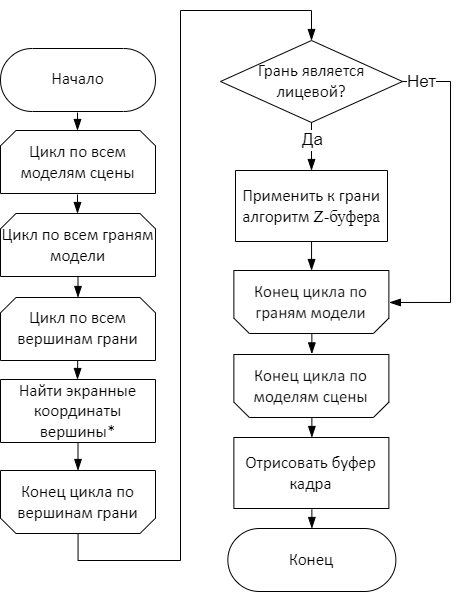

The diagram above was exported from draw.io. Its source (the exported page's mxGraphModel, read from the mxfile embedded in the PNG):
<mxGraphModel dx="1117" dy="836" grid="1" gridSize="10" guides="1" tooltips="1" connect="1" arrows="1" fold="1" page="1" pageScale="1" pageWidth="827" pageHeight="1169" math="0" shadow="0">
  <root>
    <mxCell id="0" />
    <mxCell id="1" value="Блок-схема" parent="0" />
    <mxCell id="3" value="&lt;div style=&quot;font-size: 1px&quot;&gt;&lt;font style=&quot;font-size:16.93px;font-family:Calibri;color:#000000;direction:ltr;letter-spacing:0px;line-height:120%;opacity:1&quot;&gt;Начало&lt;br/&gt;&lt;/font&gt;&lt;/div&gt;" style="verticalAlign=middle;align=center;vsdxID=1;fillColor=#FFFFFF;gradientColor=none;shape=stencil(tVJBDsIgEHwNRxoEG+O51n8QS9uNCM2Ctv5eEI2ttV6Mt9md2d0MDBGFa2WnCGfOoz2qHirfErEjnINpFYIPiIiSiKK2qBq0Z1OlupNRGdHJXuKGIc1xluV5nOLsmjorxu71Psk1mJF8s83WX+USD4HD+XZ86PMkX1745KkcwFG0XnqwZsJpiY2i4RSttWwmlOuV6mbtj17m1n9ysvySf/ESwOtPa9A6RWLMv2cgtFJ+RHkD);strokeColor=#000000;spacingTop=-1;spacingBottom=-1;spacingLeft=-1;spacingRight=-1;points=[[0.5,0,0],[0.5,0.5,0],[1,0.5,0]];labelBackgroundColor=none;rounded=0;html=1;whiteSpace=wrap;" parent="1" vertex="1">
      <mxGeometry x="40" y="88" width="155" height="63" as="geometry" />
    </mxCell>
    <mxCell id="4" value="&lt;div style=&quot;font-size: 1px&quot;&gt;&lt;font style=&quot;font-size:16.93px;font-family:Calibri;color:#000000;direction:ltr;letter-spacing:0px;line-height:120%;opacity:1&quot;&gt;Цикл по всем моделям сцены&lt;br&gt;&lt;/font&gt;&lt;/div&gt;" style="verticalAlign=middle;align=center;vsdxID=2;fillColor=#FFFFFF;gradientColor=none;shape=stencil(xZTbDoIwDIafZpeQsWHUaw+Jj7HogMa5kTIV3t6RaWAeUKPGux7+tvmapoTPqkKUkjBaWTRbeYSNLQifE8ZAFxLBOovwBeGzzKDM0ez1xvulaJWttTOHtkPt62hbwWjjvYR6f+mlCnRPekl+Qyxw7XJ4Fq90Bhps4yuwuRd90pfWkaihitBYYcHogE4JzGXkZkaZEnmQqo5Sljfhl5BYGnP+GCqJ03EIxOPRdBCm6/g2TvI2zjScPQj+qvLzBU2CBf1xPb85378d7yCOM7r/kIFS/r3089f/xIX8L+KLEw==);points=[[1,0.5,0],[0.5,0.5,0],[0.5,0,0],[0.05,0.12,0],[0.95,0.12,0],[1,0.12,0]];labelBackgroundColor=none;rounded=0;html=1;whiteSpace=wrap;" parent="1" vertex="1">
      <mxGeometry x="40" y="170" width="155" height="63" as="geometry" />
    </mxCell>
    <mxCell id="5" value="&lt;div style=&quot;font-size: 1px&quot;&gt;&lt;font style=&quot;font-size:16.93px;font-family:Calibri;color:#000000;direction:ltr;letter-spacing:0px;line-height:120%;opacity:1&quot;&gt;Цикл по всем граням модели&lt;br&gt;&lt;/font&gt;&lt;/div&gt;" style="verticalAlign=middle;align=center;vsdxID=17;fillColor=#FFFFFF;gradientColor=none;shape=stencil(xZTbDoIwDIafZpeQsWHUaw+Jj7HogMa5kTIV3t6RaWAeUKPGux7+tvmapoTPqkKUkjBaWTRbeYSNLQifE8ZAFxLBOovwBeGzzKDM0ez1xvulaJWttTOHtkPt62hbwWjjvYR6f+mlCnRPekl+Qyxw7XJ4Fq90Bhps4yuwuRd90pfWkaihitBYYcHogE4JzGXkZkaZEnmQqo5Sljfhl5BYGnP+GCqJ03EIxOPRdBCm6/g2TvI2zjScPQj+qvLzBU2CBf1xPb85378d7yCOM7r/kIFS/r3089f/xIX8L+KLEw==);points=[[1,0.5,0],[0.5,0.5,0],[0.5,0,0],[0.05,0.12,0],[0.95,0.12,0],[1,0.12,0]];labelBackgroundColor=none;rounded=0;html=1;whiteSpace=wrap;" parent="1" vertex="1">
      <mxGeometry x="40" y="253" width="155" height="63" as="geometry" />
    </mxCell>
    <mxCell id="6" value="&lt;div style=&quot;font-size: 1px&quot;&gt;&lt;font style=&quot;font-size:16.93px;font-family:Calibri;color:#000000;direction:ltr;letter-spacing:0px;line-height:120%;opacity:1&quot;&gt;Найти экранные координаты вершины*&lt;br&gt;&lt;/font&gt;&lt;/div&gt;" style="verticalAlign=middle;align=center;vsdxID=19;fillColor=#FFFFFF;gradientColor=none;shape=stencil(nZBLDoAgDERP0z3SIyjew0SURgSD+Lu9kMZoXLhwN9O+tukAlrNpJg1SzDH4QW/URgNYgZTkjA4UkwJUgGXng+6DX1zLfmoymdXo17xh5zmRJ6Q42BWCfc2oJfdAr+Yv+AP9Cb7OJ3H/2JG1HNGz/84klThPVCc=);strokeColor=#000000;spacingTop=-1;spacingBottom=-1;spacingLeft=-1;spacingRight=-1;points=[[1,0.5,0],[0.5,0.5,0],[0.5,0,0]];labelBackgroundColor=none;rounded=0;html=1;whiteSpace=wrap;" parent="1" vertex="1">
      <mxGeometry x="40" y="419" width="155" height="63" as="geometry" />
    </mxCell>
    <mxCell id="15" value="&lt;div style=&quot;font-size: 1px&quot;&gt;&lt;p style=&quot;align:center;margin-left:0;margin-right:0;margin-top:0px;margin-bottom:0px;text-indent:0;valign:middle;direction:ltr;&quot;&gt;&lt;font style=&quot;font-size:16.93px;font-family:Calibri;color:#000000;direction:ltr;letter-spacing:0px;line-height:120%;opacity:1&quot;&gt;Применить к грани алгоритм&amp;nbsp;&lt;/font&gt;&lt;font style=&quot;font-size:16.93px;font-family:Themed;color:#000000;direction:ltr;letter-spacing:0px;line-height:120%;opacity:1&quot;&gt;Z-&lt;/font&gt;&lt;font style=&quot;font-size:16.93px;font-family:Themed;color:#000000;direction:ltr;letter-spacing:0px;line-height:120%;opacity:1&quot;&gt;буфера&lt;br&gt;&lt;/font&gt;&lt;/p&gt;&lt;/div&gt;" style="verticalAlign=middle;align=center;vsdxID=26;fillColor=#FFFFFF;gradientColor=none;shape=stencil(nZBLDoAgDERP0z3SIyjew0SURgSD+Lu9kMZoXLhwN9O+tukAlrNpJg1SzDH4QW/URgNYgZTkjA4UkwJUgGXng+6DX1zLfmoymdXo17xh5zmRJ6Q42BWCfc2oJfdAr+Yv+AP9Cb7OJ3H/2JG1HNGz/84klThPVCc=);strokeColor=#000000;spacingTop=-1;spacingBottom=-1;spacingLeft=-1;spacingRight=-1;points=[[1,0.5,0],[0.5,0.5,0],[0.5,0,0]];labelBackgroundColor=none;rounded=0;html=1;whiteSpace=wrap;" parent="1" vertex="1">
      <mxGeometry x="275" y="210" width="152" height="71" as="geometry" />
    </mxCell>
    <mxCell id="16" style="vsdxID=37;rotation=180;fillColor=#FFFFFF;gradientColor=none;shape=stencil(xZTbDoIwDIafZpeQsWHUaw+Jj7HogMa5kTIV3t6RaWAeUKPGux7+tvmapoTPqkKUkjBaWTRbeYSNLQifE8ZAFxLBOovwBeGzzKDM0ez1xvulaJWttTOHtkPt62hbwWjjvYR6f+mlCnRPekl+Qyxw7XJ4Fq90Bhps4yuwuRd90pfWkaihitBYYcHogE4JzGXkZkaZEnmQqo5Sljfhl5BYGnP+GCqJ03EIxOPRdBCm6/g2TvI2zjScPQj+qvLzBU2CBf1xPb85378d7yCOM7r/kIFS/r3089f/xIX8L+KLEw==);points=[[1,0.5,0],[0.5,0.5,0],[0.5,0,0],[0.05,0.12,0],[0.95,0.12,0],[1,0.12,0]];labelBackgroundColor=none;rounded=0;html=1;whiteSpace=wrap;" parent="1" vertex="1">
      <mxGeometry x="273.37" y="310" width="155" height="63" as="geometry" />
    </mxCell>
    <mxCell id="17" value="&lt;div style=&quot;font-size: 1px&quot;&gt;&lt;font style=&quot;font-size:16.93px;font-family:Calibri;color:#000000;direction:ltr;letter-spacing:0px;line-height:120%;opacity:1&quot;&gt;Конец цикла по граням модели&lt;br&gt;&lt;/font&gt;&lt;/div&gt;" style="text;vsdxID=37;rotation=359.91;fillColor=none;gradientColor=none;points=[[1,0.5,0],[0.5,0.5,0],[0.5,0,0],[0.05,0.12,0],[0.95,0.12,0],[1,0.12,0]];labelBackgroundColor=none;rounded=0;html=1;whiteSpace=wrap;verticalAlign=middle;align=center;strokeColor=none;;html=1;" parent="16" vertex="1">
      <mxGeometry width="155.49" height="63.91" as="geometry" />
    </mxCell>
    <mxCell id="18" style="vsdxID=43;rotation=180;fillColor=#FFFFFF;gradientColor=none;shape=stencil(xZTbDoIwDIafZpeQsWHUaw+Jj7HogMa5kTIV3t6RaWAeUKPGux7+tvmapoTPqkKUkjBaWTRbeYSNLQifE8ZAFxLBOovwBeGzzKDM0ez1xvulaJWttTOHtkPt62hbwWjjvYR6f+mlCnRPekl+Qyxw7XJ4Fq90Bhps4yuwuRd90pfWkaihitBYYcHogE4JzGXkZkaZEnmQqo5Sljfhl5BYGnP+GCqJ03EIxOPRdBCm6/g2TvI2zjScPQj+qvLzBU2CBf1xPb85378d7yCOM7r/kIFS/r3089f/xIX8L+KLEw==);points=[[1,0.5,0],[0.5,0.5,0],[0.5,0,0],[0.05,0.12,0],[0.95,0.12,0],[1,0.12,0]];labelBackgroundColor=none;rounded=0;html=1;whiteSpace=wrap;" parent="1" vertex="1">
      <mxGeometry x="273.37" y="394" width="155" height="63" as="geometry" />
    </mxCell>
    <mxCell id="19" value="&lt;div style=&quot;font-size: 1px&quot;&gt;&lt;font style=&quot;font-size:16.93px;font-family:Calibri;color:#000000;direction:ltr;letter-spacing:0px;line-height:120%;opacity:1&quot;&gt;Конец цикла по моделям сцены&lt;br&gt;&lt;/font&gt;&lt;/div&gt;" style="text;vsdxID=43;rotation=359.91;fillColor=none;gradientColor=none;points=[[1,0.5,0],[0.5,0.5,0],[0.5,0,0],[0.05,0.12,0],[0.95,0.12,0],[1,0.12,0]];labelBackgroundColor=none;rounded=0;html=1;whiteSpace=wrap;verticalAlign=middle;align=center;strokeColor=none;;html=1;" parent="18" vertex="1">
      <mxGeometry width="155.49" height="63.91" as="geometry" />
    </mxCell>
    <mxCell id="20" value="&lt;div style=&quot;font-size: 1px&quot;&gt;&lt;font style=&quot;font-size:16.93px;font-family:Calibri;color:#000000;direction:ltr;letter-spacing:0px;line-height:120%;opacity:1&quot;&gt;Отрисовать буфер кадра&lt;br/&gt;&lt;/font&gt;&lt;/div&gt;" style="verticalAlign=middle;align=center;vsdxID=44;fillColor=#FFFFFF;gradientColor=none;shape=stencil(nZBLDoAgDERP0z3SIyjew0SURgSD+Lu9kMZoXLhwN9O+tukAlrNpJg1SzDH4QW/URgNYgZTkjA4UkwJUgGXng+6DX1zLfmoymdXo17xh5zmRJ6Q42BWCfc2oJfdAr+Yv+AP9Cb7OJ3H/2JG1HNGz/84klThPVCc=);strokeColor=#000000;spacingTop=-1;spacingBottom=-1;spacingLeft=-1;spacingRight=-1;points=[[1,0.5,0],[0.5,0.5,0],[0.5,0,0]];labelBackgroundColor=none;rounded=0;html=1;whiteSpace=wrap;" parent="1" vertex="1">
      <mxGeometry x="273.37" y="477" width="155" height="71" as="geometry" />
    </mxCell>
    <mxCell id="21" value="&lt;div style=&quot;font-size: 1px&quot;&gt;&lt;font style=&quot;font-size:16.93px;font-family:Calibri;color:#000000;direction:ltr;letter-spacing:0px;line-height:120%;opacity:1&quot;&gt;Конец&lt;br/&gt;&lt;/font&gt;&lt;/div&gt;" style="verticalAlign=middle;align=center;vsdxID=45;fillColor=#FFFFFF;gradientColor=none;shape=stencil(tVLREoIgEPwaHnEQqrFn0/9gEpWJwDko7e+DsEkze2l627vdu5uFRSy3Le8EosQ6MCfRy8q1iB0QpVK3AqTzCLECsbw2IBowF13FuuNBGdDZXMOGIc6lWbLfhSlKbmOHkEddRrmSeiLP0oRsvsk5HD0Hy+0w6rdRvr7wyWM+SIvBOO6k0TNOcWgE9qdwrXgzo2wvRLdof/SytP6Tk/WX/IsXD15/WkulYiSm/HsGfCvmhxV3);strokeColor=#000000;spacingTop=-1;spacingBottom=-1;spacingLeft=-1;spacingRight=-1;points=[[0.5,0,0],[0.5,0.5,0],[1,0.5,0]];labelBackgroundColor=none;rounded=0;html=1;whiteSpace=wrap;" parent="1" vertex="1">
      <mxGeometry x="267.37" y="568" width="168" height="63" as="geometry" />
    </mxCell>
    <mxCell id="2VHlhwfy4bFdqbPnvU5Y-39" value="&lt;div style=&quot;font-size: 1px&quot;&gt;&lt;font style=&quot;font-size:16.93px;font-family:Calibri;color:#000000;direction:ltr;letter-spacing:0px;line-height:120%;opacity:1&quot;&gt;Цикл по всем вершинам грани&lt;br&gt;&lt;/font&gt;&lt;/div&gt;" style="verticalAlign=middle;align=center;vsdxID=17;fillColor=#FFFFFF;gradientColor=none;shape=stencil(xZTbDoIwDIafZpeQsWHUaw+Jj7HogMa5kTIV3t6RaWAeUKPGux7+tvmapoTPqkKUkjBaWTRbeYSNLQifE8ZAFxLBOovwBeGzzKDM0ez1xvulaJWttTOHtkPt62hbwWjjvYR6f+mlCnRPekl+Qyxw7XJ4Fq90Bhps4yuwuRd90pfWkaihitBYYcHogE4JzGXkZkaZEnmQqo5Sljfhl5BYGnP+GCqJ03EIxOPRdBCm6/g2TvI2zjScPQj+qvLzBU2CBf1xPb85378d7yCOM7r/kIFS/r3089f/xIX8L+KLEw==);points=[[1,0.5,0],[0.5,0.5,0],[0.5,0,0],[0.05,0.12,0],[0.95,0.12,0],[1,0.12,0]];labelBackgroundColor=none;rounded=0;html=1;whiteSpace=wrap;" vertex="1" parent="1">
      <mxGeometry x="40" y="337" width="155" height="63" as="geometry" />
    </mxCell>
    <mxCell id="2VHlhwfy4bFdqbPnvU5Y-40" style="vsdxID=48;edgeStyle=none;startArrow=none;endArrow=blockThin;startSize=9;endSize=9;spacingTop=0;spacingBottom=0;spacingLeft=0;spacingRight=0;verticalAlign=middle;html=1;labelBackgroundColor=#ffffff;rounded=0;" edge="1" parent="1" source="5" target="2VHlhwfy4bFdqbPnvU5Y-39">
      <mxGeometry relative="1" as="geometry">
        <mxPoint x="10" as="offset" />
        <Array as="points" />
        <mxPoint x="127.27972027972032" y="410" as="sourcePoint" />
        <mxPoint x="127" y="450" as="targetPoint" />
      </mxGeometry>
    </mxCell>
    <mxCell id="2" value="Соединительная линия" parent="0" />
    <mxCell id="22" parent="2" vertex="1">
      <mxGeometry x="340" y="502" as="geometry" />
    </mxCell>
    <mxCell id="24" parent="2" vertex="1">
      <mxGeometry x="468" y="490" as="geometry" />
    </mxCell>
    <mxCell id="27" style="vsdxID=61;edgeStyle=none;startArrow=none;endArrow=blockThin;startSize=9;endSize=9;spacingTop=0;spacingBottom=0;spacingLeft=0;spacingRight=0;verticalAlign=middle;html=1;labelBackgroundColor=#ffffff;rounded=0;exitX=0.5032258064516129;exitY=1.0140845070422535;exitDx=0;exitDy=0;exitPerimeter=0;entryX=0.5;entryY=0;entryDx=0;entryDy=0;entryPerimeter=0;" parent="2" source="20" target="21" edge="1">
      <mxGeometry relative="1" as="geometry">
        <mxPoint x="10" y="-1" as="offset" />
        <Array as="points" />
      </mxGeometry>
    </mxCell>
    <mxCell id="28" style="vsdxID=58;edgeStyle=none;startArrow=none;endArrow=blockThin;startSize=9;endSize=9;spacingTop=0;spacingBottom=0;spacingLeft=0;spacingRight=0;verticalAlign=middle;html=1;labelBackgroundColor=#ffffff;rounded=0;entryX=0.5032258064516129;entryY=0;entryDx=0;entryDy=0;entryPerimeter=0;" parent="2" source="18" target="20" edge="1">
      <mxGeometry relative="1" as="geometry">
        <mxPoint x="10" y="-1" as="offset" />
        <Array as="points">
          <mxPoint x="351.37" y="457" />
        </Array>
      </mxGeometry>
    </mxCell>
    <mxCell id="29" style="vsdxID=57;edgeStyle=none;startArrow=none;endArrow=blockThin;startSize=9;endSize=9;spacingTop=0;spacingBottom=0;spacingLeft=0;spacingRight=0;verticalAlign=middle;html=1;labelBackgroundColor=#ffffff;rounded=0;" parent="2" source="16" target="18" edge="1">
      <mxGeometry relative="1" as="geometry">
        <mxPoint x="10" y="-1" as="offset" />
        <Array as="points">
          <mxPoint x="351.37" y="374" />
          <mxPoint x="351.37" y="393.4" />
        </Array>
      </mxGeometry>
    </mxCell>
    <mxCell id="36" style="vsdxID=46;edgeStyle=none;startArrow=none;endArrow=blockThin;startSize=9;endSize=9;spacingTop=0;spacingBottom=0;spacingLeft=0;spacingRight=0;verticalAlign=middle;html=1;labelBackgroundColor=#ffffff;rounded=0;exitX=0.4967741935483871;exitY=1.0158730158730158;exitDx=0;exitDy=0;exitPerimeter=0;entryX=0.4967741935483871;entryY=0;entryDx=0;entryDy=0;entryPerimeter=0;" parent="2" source="3" target="4" edge="1">
      <mxGeometry relative="1" as="geometry">
        <mxPoint x="10" as="offset" />
        <Array as="points" />
      </mxGeometry>
    </mxCell>
    <mxCell id="37" style="vsdxID=47;edgeStyle=none;startArrow=none;endArrow=blockThin;startSize=9;endSize=9;spacingTop=0;spacingBottom=0;spacingLeft=0;spacingRight=0;verticalAlign=middle;html=1;labelBackgroundColor=#ffffff;rounded=0;exitX=0.4967741935483871;exitY=1.0158730158730158;exitDx=0;exitDy=0;exitPerimeter=0;entryX=0.4967741935483871;entryY=0;entryDx=0;entryDy=0;entryPerimeter=0;" parent="2" source="4" target="5" edge="1">
      <mxGeometry relative="1" as="geometry">
        <mxPoint x="10" as="offset" />
        <Array as="points" />
      </mxGeometry>
    </mxCell>
    <mxCell id="38" style="vsdxID=48;edgeStyle=none;startArrow=none;endArrow=blockThin;startSize=9;endSize=9;spacingTop=0;spacingBottom=0;spacingLeft=0;spacingRight=0;verticalAlign=middle;html=1;labelBackgroundColor=#ffffff;rounded=0;entryX=0.4967741935483871;entryY=0;entryDx=0;entryDy=0;entryPerimeter=0;" parent="2" source="2VHlhwfy4bFdqbPnvU5Y-39" target="6" edge="1">
      <mxGeometry relative="1" as="geometry">
        <mxPoint x="10" as="offset" />
        <Array as="points" />
        <mxPoint x="117" y="400" as="sourcePoint" />
      </mxGeometry>
    </mxCell>
    <mxCell id="39" style="vsdxID=49;edgeStyle=orthogonalEdgeStyle;startArrow=none;endArrow=blockThin;startSize=9;endSize=9;spacingTop=0;spacingBottom=0;spacingLeft=0;spacingRight=0;verticalAlign=middle;html=1;labelBackgroundColor=#ffffff;rounded=0;entryX=0.5;entryY=0;entryDx=0;entryDy=0;entryPerimeter=0;" parent="2" source="2VHlhwfy4bFdqbPnvU5Y-41" target="2VHlhwfy4bFdqbPnvU5Y-47" edge="1">
      <mxGeometry relative="1" as="geometry">
        <mxPoint x="10" as="offset" />
        <Array as="points">
          <mxPoint x="118" y="600" />
          <mxPoint x="220" y="600" />
          <mxPoint x="220" y="50" />
          <mxPoint x="351" y="50" />
        </Array>
        <mxPoint x="230" y="370" as="targetPoint" />
      </mxGeometry>
    </mxCell>
    <mxCell id="2VHlhwfy4bFdqbPnvU5Y-41" value="&lt;div style=&quot;font-size: 1px&quot;&gt;&lt;font style=&quot;font-size:16.93px;font-family:Calibri;color:#000000;direction:ltr;letter-spacing:0px;line-height:120%;opacity:1&quot;&gt;Конец цикла по вершинам грани&lt;br&gt;&lt;/font&gt;&lt;/div&gt;" style="verticalAlign=middle;align=center;vsdxID=17;fillColor=#FFFFFF;gradientColor=none;shape=stencil(xZTbDoIwDIafZpeQsWHUaw+Jj7HogMa5kTIV3t6RaWAeUKPGux7+tvmapoTPqkKUkjBaWTRbeYSNLQifE8ZAFxLBOovwBeGzzKDM0ez1xvulaJWttTOHtkPt62hbwWjjvYR6f+mlCnRPekl+Qyxw7XJ4Fq90Bhps4yuwuRd90pfWkaihitBYYcHogE4JzGXkZkaZEnmQqo5Sljfhl5BYGnP+GCqJ03EIxOPRdBCm6/g2TvI2zjScPQj+qvLzBU2CBf1xPb85378d7yCOM7r/kIFS/r3089f/xIX8L+KLEw==);points=[[1,0.5,0],[0.5,0.5,0],[0.5,0,0],[0.05,0.12,0],[0.95,0.12,0],[1,0.12,0]];labelBackgroundColor=none;rounded=0;html=1;whiteSpace=wrap;direction=west;" vertex="1" parent="2">
      <mxGeometry x="40" y="510" width="155" height="63" as="geometry" />
    </mxCell>
    <mxCell id="2VHlhwfy4bFdqbPnvU5Y-44" style="vsdxID=48;edgeStyle=none;startArrow=none;endArrow=blockThin;startSize=9;endSize=9;spacingTop=0;spacingBottom=0;spacingLeft=0;spacingRight=0;verticalAlign=middle;html=1;labelBackgroundColor=#ffffff;rounded=0;" edge="1" parent="2" source="6" target="2VHlhwfy4bFdqbPnvU5Y-41">
      <mxGeometry relative="1" as="geometry">
        <mxPoint x="10" as="offset" />
        <Array as="points" />
        <mxPoint x="127.18811881188117" y="410" as="sourcePoint" />
        <mxPoint x="127" y="429" as="targetPoint" />
      </mxGeometry>
    </mxCell>
    <mxCell id="2VHlhwfy4bFdqbPnvU5Y-47" style="vsdxID=25;fillColor=#FFFFFF;gradientColor=none;shape=stencil(UzV2Ls5ILEhVNTIoLinKz04tz0wpyVA1dlE1MsrMy0gtyiwBslSNXVWNndPyi1LTi/JL81Ig/IJEkEoQKze/DGRCBUSfAUiHkUElhGcK4bpBVOZk5iGpNEVVikeloQHZpsK0YlWLz1QgA+HFtMycHEgIIcujBwlQCBKcxq4A);strokeColor=#000000;spacingTop=-1;spacingBottom=-1;spacingLeft=-1;spacingRight=-1;points=[[1,0.5,0],[0.5,0,0],[0.5,0,0]];labelBackgroundColor=none;rounded=0;html=1;whiteSpace=wrap;" vertex="1" parent="2">
      <mxGeometry x="260" y="80" width="182" height="82" as="geometry" />
    </mxCell>
    <mxCell id="2VHlhwfy4bFdqbPnvU5Y-48" value="&lt;div style=&quot;font-size: 1px&quot;&gt;&lt;p style=&quot;align:center;margin-left:0;margin-right:0;margin-top:0px;margin-bottom:0px;text-indent:0;valign:middle;direction:ltr;&quot;&gt;&lt;font face=&quot;Calibri&quot; style=&quot;font-size: 16.93px; color: rgb(0, 0, 0); direction: ltr; letter-spacing: 0px; line-height: 120%; opacity: 1;&quot;&gt;Грань является лицевой?&lt;/font&gt;&lt;/p&gt;&lt;/div&gt;" style="text;vsdxID=25;fillColor=none;gradientColor=none;strokeColor=none;spacingTop=-1;spacingBottom=-1;spacingLeft=-1;spacingRight=-1;points=[[1,0.5,0],[0.5,0,0],[0.5,0,0]];labelBackgroundColor=none;rounded=0;html=1;whiteSpace=wrap;verticalAlign=middle;align=center;;html=1;" vertex="1" parent="2VHlhwfy4bFdqbPnvU5Y-47">
      <mxGeometry x="15.23" y="9.6" width="152.28" height="62.06" as="geometry" />
    </mxCell>
    <mxCell id="2VHlhwfy4bFdqbPnvU5Y-50" style="vsdxID=46;edgeStyle=orthogonalEdgeStyle;startArrow=none;endArrow=blockThin;startSize=9;endSize=9;spacingTop=0;spacingBottom=0;spacingLeft=0;spacingRight=0;verticalAlign=middle;html=1;labelBackgroundColor=#ffffff;rounded=0;" edge="1" parent="2" source="2VHlhwfy4bFdqbPnvU5Y-47" target="15">
      <mxGeometry relative="1" as="geometry">
        <mxPoint x="10" as="offset" />
        <Array as="points">
          <mxPoint x="351" y="200" />
          <mxPoint x="351" y="200" />
        </Array>
        <mxPoint x="480" y="120" as="sourcePoint" />
        <mxPoint x="351" y="200" as="targetPoint" />
      </mxGeometry>
    </mxCell>
    <mxCell id="2VHlhwfy4bFdqbPnvU5Y-51" value="Да" style="edgeLabel;html=1;align=center;verticalAlign=middle;resizable=0;points=[];fontSize=17;" vertex="1" connectable="0" parent="2VHlhwfy4bFdqbPnvU5Y-50">
      <mxGeometry x="-0.2667" relative="1" as="geometry">
        <mxPoint as="offset" />
      </mxGeometry>
    </mxCell>
    <mxCell id="2VHlhwfy4bFdqbPnvU5Y-55" style="vsdxID=46;edgeStyle=none;startArrow=none;endArrow=blockThin;startSize=9;endSize=9;spacingTop=0;spacingBottom=0;spacingLeft=0;spacingRight=0;verticalAlign=middle;html=1;labelBackgroundColor=#ffffff;rounded=0;" edge="1" parent="2" source="15" target="17">
      <mxGeometry relative="1" as="geometry">
        <mxPoint x="10" as="offset" />
        <Array as="points" />
        <mxPoint x="290" y="170" as="sourcePoint" />
        <mxPoint x="290" y="188" as="targetPoint" />
      </mxGeometry>
    </mxCell>
    <mxCell id="2VHlhwfy4bFdqbPnvU5Y-56" style="vsdxID=49;edgeStyle=orthogonalEdgeStyle;startArrow=none;endArrow=blockThin;startSize=9;endSize=9;spacingTop=0;spacingBottom=0;spacingLeft=0;spacingRight=0;verticalAlign=middle;html=1;labelBackgroundColor=#ffffff;rounded=0;" edge="1" parent="2" source="2VHlhwfy4bFdqbPnvU5Y-47" target="17">
      <mxGeometry relative="1" as="geometry">
        <mxPoint x="10" as="offset" />
        <Array as="points">
          <mxPoint x="490" y="121" />
          <mxPoint x="490" y="342" />
        </Array>
        <mxPoint x="127.5333333333333" y="583" as="sourcePoint" />
        <mxPoint x="361" y="90" as="targetPoint" />
      </mxGeometry>
    </mxCell>
    <mxCell id="2VHlhwfy4bFdqbPnvU5Y-57" value="Нет" style="edgeLabel;html=1;align=center;verticalAlign=middle;resizable=0;points=[];fontSize=17;" vertex="1" connectable="0" parent="2VHlhwfy4bFdqbPnvU5Y-56">
      <mxGeometry x="-0.9318" relative="1" as="geometry">
        <mxPoint x="7" as="offset" />
      </mxGeometry>
    </mxCell>
  </root>
</mxGraphModel>